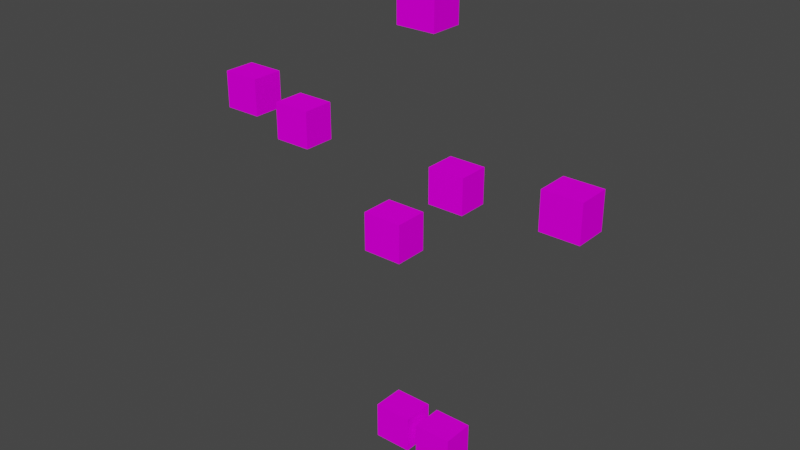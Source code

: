 # Source: tmp.blend  (saved by Blender 2.82.7; exported with 4.5.12 LTS)
import bpy
from mathutils import Matrix  # noqa: F401  (used for matrix-valued properties, if any)

bpy.ops.wm.read_factory_settings(use_empty=True)
scene = bpy.context.scene
scene.name = 'Scene'

# ---- collections
col_meshdata = bpy.data.collections.new('meshdata'); scene.collection.children.link(col_meshdata)
col_leg = bpy.data.collections.new('Leg'); col_meshdata.children.link(col_leg)
col_arm = bpy.data.collections.new('Arm'); col_meshdata.children.link(col_arm)
col_bone = bpy.data.collections.new('bone'); scene.collection.children.link(col_bone)

# ---- images (referenced by path relative to the original .blend; pixels are not part of the script)
import os
ASSET_DIR = os.environ.get("B2B_ASSET_DIR", "")  # directory of the original .blend (textures are referenced by path, not embedded)
HERE = os.path.dirname(os.path.abspath(__file__))  # packed textures are extracted next to this script under _unpacked/

def load_image(name, relpath, width, height, colorspace="sRGB"):
    """Load a texture the original file referenced (path relative to the .blend, or extracted next to this script)."""
    p = next((c for c in (os.path.join(HERE, relpath), os.path.join(ASSET_DIR, relpath)) if relpath and os.path.exists(c)), "")
    if p:
        img = bpy.data.images.load(p, check_existing=True)
        img.name = name
    else:  # same state as the original file: an image datablock whose file is absent (Cycles renders it pink)
        img = bpy.data.images.new(name, width, height)
        img.source = "FILE"
        img.filepath = "//" + (relpath or name)
    img.colorspace_settings.name = colorspace
    return img
img_kari_png = load_image('kari.png', 'kari.png', 1024, 1024, 'sRGB')

# ---- materials (node trees are filled in below, after node groups)
mat_anval = bpy.data.materials.new('anval')
mat_anval.use_transparent_shadow = False

# ---- material node trees
mat_anval.use_nodes = True; mat_anval.node_tree.nodes.clear()
_N = mat_anval.node_tree.nodes; _L = mat_anval.node_tree.links
n0 = _N.new('ShaderNodeOutputMaterial'); n0.name = 'Material Output'; n0.location = (300, 300)
n1 = _N.new('ShaderNodeBsdfPrincipled'); n1.name = 'Principled BSDF'; n1.location = (10, 300)
n1.distribution = 'GGX'
n1.subsurface_method = 'BURLEY'
n1.inputs[2].default_value = 0.0
n1.inputs[3].default_value = 1.45
n1.inputs[13].default_value = 0.0
n1.inputs[27].default_value = (0.0, 0.0, 0.0, 1.0)
n1.inputs[28].default_value = 1.0
n2 = _N.new('ShaderNodeTexImage'); n2.name = 'baseColorTexture'; n2.location = (-433, 207)
n2.label = 'baseColorTexture'
n2.image = img_kari_png
n2.interpolation = 'Closest'
n3 = _N.new('ShaderNodeUVMap'); n3.name = 'UV Map'; n3.location = (-631, 176)
n3.uv_map = 'UVMap'
_L.new(n1.outputs[0], n0.inputs[0])
_L.new(n2.outputs[0], n1.inputs[0])
_L.new(n3.outputs[0], n2.inputs[0])
n0.is_active_output = True

# ---- world
world_world = bpy.data.worlds.new('World'); scene.world = world_world
world_world.use_nodes = True; world_world.node_tree.nodes.clear()
_N = world_world.node_tree.nodes; _L = world_world.node_tree.links
n0 = _N.new('ShaderNodeOutputWorld'); n0.name = 'World Output'; n0.location = (300, 300)
n1 = _N.new('ShaderNodeBackground'); n1.name = 'Background'; n1.location = (10, 300)
n1.inputs[0].default_value = (0.05088, 0.05088, 0.05088, 1.0)
_L.new(n1.outputs[0], n0.inputs[0])
n0.is_active_output = True
world_world.color = (0.05088, 0.05088, 0.05088)
world_world.use_sun_shadow = False
world_world.sun_shadow_jitter_overblur = 0.0

# ---- meshes
me_armmesh_002 = bpy.data.meshes.new('ArmMesh.002')
me_armmesh_002.from_pydata([(0.1701, 0.08755, 0.01093), (0.1701, 0.08755, -0.2303), (0.1701, -0.1226, 0.01093), (0.1701, -0.1226, -0.2303), (-0.08006, 0.08755, 0.01093), (-0.08006, 0.08755, -0.2303), (-0.08006, -0.1226, 0.01093), (-0.08006, -0.1226, -0.2303)], [], [(1, 0, 2, 3), (0, 4, 6, 2), (7, 6, 4, 5), (5, 4, 0, 1), (3, 2, 6, 7), (5, 1, 3, 7)])
_uv = me_armmesh_002.uv_layers.new(name='UVMap')
_uv.uv.foreach_set('vector', [0.9199, 0.01789, 0.9199, 0.9821, 0.08012, 0.9821, 0.08012, 0.01789, 1.0, 0.9199, 0.0, 0.9199, 0.0, 0.08012, 1.0, 0.08012, 0.08012, 0.01789, 0.08012, 0.9821, 0.9199, 0.9821, 0.9199, 0.01789, 0.0, 0.01789, 0.0, 0.9821, 1.0, 0.9821, 1.0, 0.01789, 1.0, 0.01789, 1.0, 0.9821, 0.0, 0.9821, 0.0, 0.01789, 0.0, 0.9199, 1.0, 0.9199, 1.0, 0.08012, 0.0, 0.08012])
me_armmesh_002.materials.append(mat_anval)
me_armmesh_002.use_remesh_fix_poles = True
me_armmesh_002.use_remesh_preserve_attributes = False
me_armmesh_002.use_mirror_vertex_groups = False
me_armmesh_002.update()
me_armmesh_005 = bpy.data.meshes.new('ArmMesh.005')
me_armmesh_005.from_pydata([(0.1701, 0.08755, 0.01093), (0.1701, 0.08755, -0.2303), (0.1701, -0.1226, 0.01093), (0.1701, -0.1226, -0.2303), (-0.08006, 0.08755, 0.01093), (-0.08006, 0.08755, -0.2303), (-0.08006, -0.1226, 0.01093), (-0.08006, -0.1226, -0.2303)], [], [(1, 0, 2, 3), (0, 4, 6, 2), (7, 6, 4, 5), (5, 4, 0, 1), (3, 2, 6, 7), (5, 1, 3, 7)])
_uv = me_armmesh_005.uv_layers.new(name='UVMap')
_uv.uv.foreach_set('vector', [0.9199, 0.01789, 0.9199, 0.9821, 0.08012, 0.9821, 0.08012, 0.01789, 1.0, 0.9199, 0.0, 0.9199, 0.0, 0.08012, 1.0, 0.08012, 0.08012, 0.01789, 0.08012, 0.9821, 0.9199, 0.9821, 0.9199, 0.01789, 0.0, 0.01789, 0.0, 0.9821, 1.0, 0.9821, 1.0, 0.01789, 1.0, 0.01789, 1.0, 0.9821, 0.0, 0.9821, 0.0, 0.01789, 0.0, 0.9199, 1.0, 0.9199, 1.0, 0.08012, 0.0, 0.08012])
me_armmesh_005.materials.append(mat_anval)
me_armmesh_005.use_remesh_fix_poles = True
me_armmesh_005.use_remesh_preserve_attributes = False
me_armmesh_005.use_mirror_vertex_groups = False
me_armmesh_005.update()
me_armmesh_006 = bpy.data.meshes.new('ArmMesh.006')
me_armmesh_006.from_pydata([(0.1701, 0.08755, 0.01093), (0.1701, 0.08755, -0.2303), (0.1701, -0.1226, 0.01093), (0.1701, -0.1226, -0.2303), (-0.08006, 0.08755, 0.01093), (-0.08006, 0.08755, -0.2303), (-0.08006, -0.1226, 0.01093), (-0.08006, -0.1226, -0.2303)], [], [(1, 0, 2, 3), (0, 4, 6, 2), (7, 6, 4, 5), (5, 4, 0, 1), (3, 2, 6, 7), (5, 1, 3, 7)])
_uv = me_armmesh_006.uv_layers.new(name='UVMap')
_uv.uv.foreach_set('vector', [0.9199, 0.01789, 0.9199, 0.9821, 0.08012, 0.9821, 0.08012, 0.01789, 1.0, 0.9199, 0.0, 0.9199, 0.0, 0.08012, 1.0, 0.08012, 0.08012, 0.01789, 0.08012, 0.9821, 0.9199, 0.9821, 0.9199, 0.01789, 0.0, 0.01789, 0.0, 0.9821, 1.0, 0.9821, 1.0, 0.01789, 1.0, 0.01789, 1.0, 0.9821, 0.0, 0.9821, 0.0, 0.01789, 0.0, 0.9199, 1.0, 0.9199, 1.0, 0.08012, 0.0, 0.08012])
me_armmesh_006.materials.append(mat_anval)
me_armmesh_006.use_remesh_fix_poles = True
me_armmesh_006.use_remesh_preserve_attributes = False
me_armmesh_006.use_mirror_vertex_groups = False
me_armmesh_006.update()
me_armmesh_007 = bpy.data.meshes.new('ArmMesh.007')
me_armmesh_007.from_pydata([(0.1701, 0.08755, 0.01093), (0.1701, 0.08755, -0.2303), (0.1701, -0.1226, 0.01093), (0.1701, -0.1226, -0.2303), (-0.08006, 0.08755, 0.01093), (-0.08006, 0.08755, -0.2303), (-0.08006, -0.1226, 0.01093), (-0.08006, -0.1226, -0.2303)], [], [(1, 0, 2, 3), (0, 4, 6, 2), (7, 6, 4, 5), (5, 4, 0, 1), (3, 2, 6, 7), (5, 1, 3, 7)])
_uv = me_armmesh_007.uv_layers.new(name='UVMap')
_uv.uv.foreach_set('vector', [0.9199, 0.01789, 0.9199, 0.9821, 0.08012, 0.9821, 0.08012, 0.01789, 1.0, 0.9199, 0.0, 0.9199, 0.0, 0.08012, 1.0, 0.08012, 0.08012, 0.01789, 0.08012, 0.9821, 0.9199, 0.9821, 0.9199, 0.01789, 0.0, 0.01789, 0.0, 0.9821, 1.0, 0.9821, 1.0, 0.01789, 1.0, 0.01789, 1.0, 0.9821, 0.0, 0.9821, 0.0, 0.01789, 0.0, 0.9199, 1.0, 0.9199, 1.0, 0.08012, 0.0, 0.08012])
me_armmesh_007.materials.append(mat_anval)
me_armmesh_007.use_remesh_fix_poles = True
me_armmesh_007.use_remesh_preserve_attributes = False
me_armmesh_007.use_mirror_vertex_groups = False
me_armmesh_007.update()
me_armmesh_004 = bpy.data.meshes.new('ArmMesh.004')
me_armmesh_004.from_pydata([(0.1701, 0.08755, 0.01093), (0.1701, 0.08755, -0.2303), (0.1701, -0.1226, 0.01093), (0.1701, -0.1226, -0.2303), (-0.08006, 0.08755, 0.01093), (-0.08006, 0.08755, -0.2303), (-0.08006, -0.1226, 0.01093), (-0.08006, -0.1226, -0.2303)], [], [(1, 0, 2, 3), (0, 4, 6, 2), (7, 6, 4, 5), (5, 4, 0, 1), (3, 2, 6, 7), (5, 1, 3, 7)])
_uv = me_armmesh_004.uv_layers.new(name='UVMap')
_uv.uv.foreach_set('vector', [0.9199, 0.01789, 0.9199, 0.9821, 0.08012, 0.9821, 0.08012, 0.01789, 1.0, 0.9199, 0.0, 0.9199, 0.0, 0.08012, 1.0, 0.08012, 0.08012, 0.01789, 0.08012, 0.9821, 0.9199, 0.9821, 0.9199, 0.01789, 0.0, 0.01789, 0.0, 0.9821, 1.0, 0.9821, 1.0, 0.01789, 1.0, 0.01789, 1.0, 0.9821, 0.0, 0.9821, 0.0, 0.01789, 0.0, 0.9199, 1.0, 0.9199, 1.0, 0.08012, 0.0, 0.08012])
me_armmesh_004.materials.append(mat_anval)
me_armmesh_004.use_remesh_fix_poles = True
me_armmesh_004.use_remesh_preserve_attributes = False
me_armmesh_004.use_mirror_vertex_groups = False
me_armmesh_004.update()
me_armmesh_003 = bpy.data.meshes.new('ArmMesh.003')
me_armmesh_003.from_pydata([(0.1701, 0.08755, 0.01093), (0.1701, 0.08755, -0.2303), (0.1701, -0.1226, 0.01093), (0.1701, -0.1226, -0.2303), (-0.08006, 0.08755, 0.01093), (-0.08006, 0.08755, -0.2303), (-0.08006, -0.1226, 0.01093), (-0.08006, -0.1226, -0.2303)], [], [(1, 0, 2, 3), (0, 4, 6, 2), (7, 6, 4, 5), (5, 4, 0, 1), (3, 2, 6, 7), (5, 1, 3, 7)])
_uv = me_armmesh_003.uv_layers.new(name='UVMap')
_uv.uv.foreach_set('vector', [0.9199, 0.01789, 0.9199, 0.9821, 0.08012, 0.9821, 0.08012, 0.01789, 1.0, 0.9199, 0.0, 0.9199, 0.0, 0.08012, 1.0, 0.08012, 0.08012, 0.01789, 0.08012, 0.9821, 0.9199, 0.9821, 0.9199, 0.01789, 0.0, 0.01789, 0.0, 0.9821, 1.0, 0.9821, 1.0, 0.01789, 1.0, 0.01789, 1.0, 0.9821, 0.0, 0.9821, 0.0, 0.01789, 0.0, 0.9199, 1.0, 0.9199, 1.0, 0.08012, 0.0, 0.08012])
me_armmesh_003.materials.append(mat_anval)
me_armmesh_003.use_remesh_fix_poles = True
me_armmesh_003.use_remesh_preserve_attributes = False
me_armmesh_003.use_mirror_vertex_groups = False
me_armmesh_003.update()
me_armmesh_001 = bpy.data.meshes.new('ArmMesh.001')
me_armmesh_001.from_pydata([(0.1701, 0.08755, 0.01093), (0.1701, 0.08755, -0.2303), (0.1701, -0.1226, 0.01093), (0.1701, -0.1226, -0.2303), (-0.08006, 0.08755, 0.01093), (-0.08006, 0.08755, -0.2303), (-0.08006, -0.1226, 0.01093), (-0.08006, -0.1226, -0.2303)], [], [(1, 0, 2, 3), (0, 4, 6, 2), (7, 6, 4, 5), (5, 4, 0, 1), (3, 2, 6, 7), (5, 1, 3, 7)])
_uv = me_armmesh_001.uv_layers.new(name='UVMap')
_uv.uv.foreach_set('vector', [0.9199, 0.01789, 0.9199, 0.9821, 0.08012, 0.9821, 0.08012, 0.01789, 1.0, 0.9199, 0.0, 0.9199, 0.0, 0.08012, 1.0, 0.08012, 0.08012, 0.01789, 0.08012, 0.9821, 0.9199, 0.9821, 0.9199, 0.01789, 0.0, 0.01789, 0.0, 0.9821, 1.0, 0.9821, 1.0, 0.01789, 1.0, 0.01789, 1.0, 0.9821, 0.0, 0.9821, 0.0, 0.01789, 0.0, 0.9199, 1.0, 0.9199, 1.0, 0.08012, 0.0, 0.08012])
me_armmesh_001.materials.append(mat_anval)
me_armmesh_001.use_remesh_fix_poles = True
me_armmesh_001.use_remesh_preserve_attributes = False
me_armmesh_001.use_mirror_vertex_groups = False
me_armmesh_001.update()
me_armmesh = bpy.data.meshes.new('ArmMesh')
me_armmesh.from_pydata([(0.1701, 0.08755, 0.01093), (0.1701, 0.08755, -0.2303), (0.1701, -0.1226, 0.01093), (0.1701, -0.1226, -0.2303), (-0.08006, 0.08755, 0.01093), (-0.08006, 0.08755, -0.2303), (-0.08006, -0.1226, 0.01093), (-0.08006, -0.1226, -0.2303)], [], [(1, 0, 2, 3), (0, 4, 6, 2), (7, 6, 4, 5), (5, 4, 0, 1), (3, 2, 6, 7), (5, 1, 3, 7)])
_uv = me_armmesh.uv_layers.new(name='UVMap')
_uv.uv.foreach_set('vector', [0.9199, 0.01789, 0.9199, 0.9821, 0.08012, 0.9821, 0.08012, 0.01789, 1.0, 0.9199, 0.0, 0.9199, 0.0, 0.08012, 1.0, 0.08012, 0.08012, 0.01789, 0.08012, 0.9821, 0.9199, 0.9821, 0.9199, 0.01789, 0.0, 0.01789, 0.0, 0.9821, 1.0, 0.9821, 1.0, 0.01789, 1.0, 0.01789, 1.0, 0.9821, 0.0, 0.9821, 0.0, 0.01789, 0.0, 0.9199, 1.0, 0.9199, 1.0, 0.08012, 0.0, 0.08012])
me_armmesh.materials.append(mat_anval)
me_armmesh.use_remesh_fix_poles = True
me_armmesh.use_remesh_preserve_attributes = False
me_armmesh.use_mirror_vertex_groups = False
me_armmesh.update()
arm_armature = bpy.data.armatures.new('Armature')  # bones are not reproduced

# ---- objects
ob_head = bpy.data.objects.new('Head', me_armmesh_002)
ob_body = bpy.data.objects.new('Body', me_armmesh_005)
ob_rear = bpy.data.objects.new('Rear', me_armmesh_006)
ob_weapon = bpy.data.objects.new('Weapon', me_armmesh_007)
ob_leg_l = bpy.data.objects.new('Leg.L', me_armmesh_004)
ob_leg_r = bpy.data.objects.new('Leg.R', me_armmesh_003)
ob_arm_r = bpy.data.objects.new('Arm.R', me_armmesh_001)
ob_arm_l = bpy.data.objects.new('Arm.L', me_armmesh)
ob_armature = bpy.data.objects.new('Armature', arm_armature)

# ---- transforms, parenting, visibility, modifiers, constraints
ob_head.parent = ob_armature
ob_head.location = (-0.03418, 2.577e-08, 1.472)
ob_head.lineart.crease_threshold = 0.0
_vg = ob_head.vertex_groups.new(name='Head')
_vg.add([0, 1, 2, 3, 4, 5, 6, 7], 1.0, 'REPLACE')
_m = ob_head.modifiers.new('Armature', 'ARMATURE')
_m.object = ob_armature
ob_body.parent = ob_armature
ob_body.location = (-0.05606, -0.2535, 0.2191)
ob_body.lineart.crease_threshold = 0.0
_vg = ob_body.vertex_groups.new(name='Body')
_vg.add([0, 1, 2, 3, 4, 5, 6, 7], 1.0, 'REPLACE')
_m = ob_body.modifiers.new('Armature', 'ARMATURE')
_m.object = ob_armature
ob_rear.parent = ob_armature
ob_rear.location = (-0.05606, 0.3169, 0.2952)
ob_rear.lineart.crease_threshold = 0.0
_vg = ob_rear.vertex_groups.new(name='Rear')
_vg.add([0, 1, 2, 3, 4, 5, 6, 7], 1.0, 'REPLACE')
_m = ob_rear.modifiers.new('Armature', 'ARMATURE')
_m.object = ob_armature
ob_weapon.parent = ob_armature
ob_weapon.location = (-1.416, 0.00673, 0.6671)
ob_weapon.lineart.crease_threshold = 0.0
_vg = ob_weapon.vertex_groups.new(name='Hand.R')
_vg.add([0, 1, 2, 3, 4, 5, 6, 7], 1.0, 'REPLACE')
_m = ob_weapon.modifiers.new('Armature', 'ARMATURE')
_m.object = ob_armature
ob_leg_l.parent = ob_armature
ob_leg_l.location = (0.119, -6.932e-08, -1.306)
ob_leg_l.lineart.crease_threshold = 0.0
_vg = ob_leg_l.vertex_groups.new(name='Leg2.L')
_vg.add([0, 1, 2, 3, 4, 5, 6, 7], 1.0, 'REPLACE')
_m = ob_leg_l.modifiers.new('Armature', 'ARMATURE')
_m.object = ob_armature
ob_leg_r.parent = ob_armature
ob_leg_r.location = (-0.1983, -6.895e-08, -1.295)
ob_leg_r.lineart.crease_threshold = 0.0
_vg = ob_leg_r.vertex_groups.new(name='Leg2.R')
_vg.add([0, 1, 2, 3, 4, 5, 6, 7], 1.0, 'REPLACE')
_m = ob_leg_r.modifiers.new('Armature', 'ARMATURE')
_m.object = ob_armature
ob_arm_r.parent = ob_armature
ob_arm_r.location = (-0.9837, -1.561e-08, 0.5673)
ob_arm_r.lineart.crease_threshold = 0.0
_vg = ob_arm_r.vertex_groups.new(name='Arm2.R')
_vg.add([0, 1, 2, 3, 4, 5, 6, 7], 1.0, 'REPLACE')
_m = ob_arm_r.modifiers.new('Armature', 'ARMATURE')
_m.object = ob_armature
ob_arm_l.parent = ob_armature
ob_arm_l.location = (0.9153, -1.583e-08, 0.5609)
ob_arm_l.lineart.crease_threshold = 0.0
_vg = ob_arm_l.vertex_groups.new(name='Arm2.L')
_vg.add([0, 1, 2, 3, 4, 5, 6, 7], 1.0, 'REPLACE')
_m = ob_arm_l.modifiers.new('Armature', 'ARMATURE')
_m.object = ob_armature
ob_armature.location = (0.0, 0.0, 0.0)
ob_armature.lineart.crease_threshold = 0.0

# ---- collection membership
col_meshdata.objects.link(ob_head)
col_meshdata.objects.link(ob_body)
col_meshdata.objects.link(ob_rear)
col_meshdata.objects.link(ob_weapon)
col_leg.objects.link(ob_leg_l)
col_leg.objects.link(ob_leg_r)
col_arm.objects.link(ob_arm_r)
col_arm.objects.link(ob_arm_l)
col_bone.objects.link(ob_armature)

# ---- scene / render settings (as saved in the file)
scene.frame_start = 1; scene.frame_end = 120; scene.frame_set(39)
scene.render.engine = 'BLENDER_EEVEE_NEXT'
scene.render.fps = 60
scene.cycles.use_denoising = False
scene.cycles.samples = 128
scene.cycles.sampling_pattern = 'TABULATED_SOBOL'
scene.cycles.use_adaptive_sampling = False
scene.cycles.use_light_tree = False
scene.view_settings.view_transform = 'Filmic'
bpy.context.view_layer.update()

# ---- added for rendering (the .blend has no active camera and no usable light): camera, sun
cam_auto = bpy.data.cameras.new('AutoCamera')
cam_auto.lens = 50.0
cam_auto.sensor_width = 36.0
cam_auto.clip_end = 1000.0
ob_auto_camera = bpy.data.objects.new('AutoCamera', cam_auto)
scene.collection.objects.link(ob_auto_camera)
ob_auto_camera.location = (3.54057, -4.4808, 2.97025)
ob_auto_camera.rotation_euler = (1.09748, -7.21219e-08, 0.694738)
scene.camera = ob_auto_camera
light_auto_sun = bpy.data.lights.new('AutoSun', 'SUN')
light_auto_sun.energy = 3.0
light_auto_sun.angle = 0.0523599
ob_auto_sun = bpy.data.objects.new('AutoSun', light_auto_sun)
scene.collection.objects.link(ob_auto_sun)
ob_auto_sun.rotation_euler = (0.872665, 0.174533, 0.523599)
bpy.context.view_layer.update()
